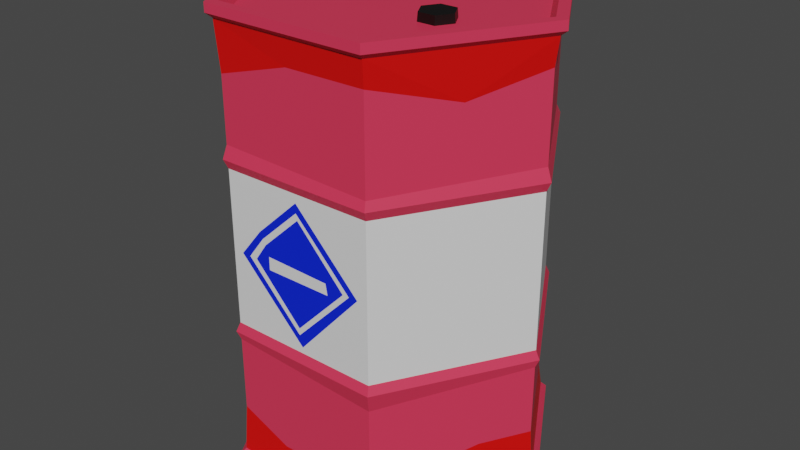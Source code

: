 # Source: barrel.blend  (saved by Blender 3.6.11; exported with 4.5.12 LTS)
import bpy
from mathutils import Matrix  # noqa: F401  (used for matrix-valued properties, if any)

bpy.ops.wm.read_factory_settings(use_empty=True)
scene = bpy.context.scene
scene.name = 'Scene'

# ---- materials (node trees are filled in below, after node groups)
mat_material_001 = bpy.data.materials.new('Material.001')
mat_material_001.use_transparent_shadow = False
mat_material_002 = bpy.data.materials.new('Material.002')
mat_material_002.use_transparent_shadow = False
mat_material_003 = bpy.data.materials.new('Material.003')
mat_material_003.use_transparent_shadow = False
mat_material_004 = bpy.data.materials.new('Material.004')
mat_material_004.use_transparent_shadow = False
mat_material_005 = bpy.data.materials.new('Material.005')
mat_material_005.use_transparent_shadow = False

# ---- material node trees
mat_material_001.use_nodes = True; mat_material_001.node_tree.nodes.clear()
_N = mat_material_001.node_tree.nodes; _L = mat_material_001.node_tree.links
n0 = _N.new('ShaderNodeBsdfPrincipled'); n0.name = 'Principled BSDF'; n0.location = (10, 300)
n0.distribution = 'GGX'
n0.subsurface_method = 'RANDOM_WALK_SKIN'
n0.inputs[0].default_value = (0.8, 0.0393, 0.09172, 1.0)
n0.inputs[3].default_value = 1.45
n0.inputs[27].default_value = (0.0, 0.0, 0.0, 1.0)
n0.inputs[28].default_value = 1.0
n1 = _N.new('ShaderNodeOutputMaterial'); n1.name = 'Material Output'; n1.location = (300, 300)
_L.new(n0.outputs[0], n1.inputs[0])
n1.is_active_output = True
mat_material_002.use_nodes = True; mat_material_002.node_tree.nodes.clear()
_N = mat_material_002.node_tree.nodes; _L = mat_material_002.node_tree.links
n0 = _N.new('ShaderNodeBsdfPrincipled'); n0.name = 'Principled BSDF'; n0.location = (10, 300)
n0.distribution = 'GGX'
n0.subsurface_method = 'RANDOM_WALK_SKIN'
n0.inputs[0].default_value = (0.0, 0.0, 0.0, 1.0)
n0.inputs[3].default_value = 1.45
n0.inputs[27].default_value = (0.0, 0.0, 0.0, 1.0)
n0.inputs[28].default_value = 1.0
n1 = _N.new('ShaderNodeOutputMaterial'); n1.name = 'Material Output'; n1.location = (300, 300)
_L.new(n0.outputs[0], n1.inputs[0])
n1.is_active_output = True
mat_material_003.use_nodes = True; mat_material_003.node_tree.nodes.clear()
_N = mat_material_003.node_tree.nodes; _L = mat_material_003.node_tree.links
n0 = _N.new('ShaderNodeBsdfPrincipled'); n0.name = 'Principled BSDF'; n0.location = (10, 300)
n0.distribution = 'GGX'
n0.subsurface_method = 'RANDOM_WALK_SKIN'
n0.inputs[0].default_value = (0.8, 0.001301, 0.0, 1.0)
n0.inputs[3].default_value = 1.45
n0.inputs[27].default_value = (0.0, 0.0, 0.0, 1.0)
n0.inputs[28].default_value = 1.0
n1 = _N.new('ShaderNodeOutputMaterial'); n1.name = 'Material Output'; n1.location = (300, 300)
_L.new(n0.outputs[0], n1.inputs[0])
n1.is_active_output = True
mat_material_004.use_nodes = True; mat_material_004.node_tree.nodes.clear()
_N = mat_material_004.node_tree.nodes; _L = mat_material_004.node_tree.links
n0 = _N.new('ShaderNodeBsdfPrincipled'); n0.name = 'Principled BSDF'; n0.location = (10, 300)
n0.distribution = 'GGX'
n0.subsurface_method = 'RANDOM_WALK_SKIN'
n0.inputs[3].default_value = 1.45
n0.inputs[27].default_value = (0.0, 0.0, 0.0, 1.0)
n0.inputs[28].default_value = 1.0
n1 = _N.new('ShaderNodeOutputMaterial'); n1.name = 'Material Output'; n1.location = (300, 300)
_L.new(n0.outputs[0], n1.inputs[0])
n1.is_active_output = True
mat_material_005.use_nodes = True; mat_material_005.node_tree.nodes.clear()
_N = mat_material_005.node_tree.nodes; _L = mat_material_005.node_tree.links
n0 = _N.new('ShaderNodeBsdfPrincipled'); n0.name = 'Principled BSDF'; n0.location = (10, 300)
n0.distribution = 'GGX'
n0.subsurface_method = 'RANDOM_WALK_SKIN'
n0.inputs[0].default_value = (0.0, 0.01879, 0.8, 1.0)
n0.inputs[3].default_value = 1.45
n0.inputs[27].default_value = (0.0, 0.0, 0.0, 1.0)
n0.inputs[28].default_value = 1.0
n1 = _N.new('ShaderNodeOutputMaterial'); n1.name = 'Material Output'; n1.location = (300, 300)
_L.new(n0.outputs[0], n1.inputs[0])
n1.is_active_output = True

# ---- world
world_world = bpy.data.worlds.new('World'); scene.world = world_world
world_world.use_nodes = True; world_world.node_tree.nodes.clear()
_N = world_world.node_tree.nodes; _L = world_world.node_tree.links
n0 = _N.new('ShaderNodeOutputWorld'); n0.name = 'World Output'; n0.location = (300, 300)
n1 = _N.new('ShaderNodeBackground'); n1.name = 'Background'; n1.location = (10, 300)
n1.inputs[0].default_value = (0.05088, 0.05088, 0.05088, 1.0)
_L.new(n1.outputs[0], n0.inputs[0])
n0.is_active_output = True
world_world.color = (0.05088, 0.05088, 0.05088)
world_world.use_sun_shadow = False
world_world.sun_shadow_jitter_overblur = 0.0

# ---- meshes
me_mesh = bpy.data.meshes.new('Mesh')
me_mesh.from_pydata([(-15.35, 35.07, -5.584), (-10.3, 35.07, -5.584), (-7.771, 35.07, -9.96), (-10.3, 35.07, -14.34), (-15.35, 35.07, -14.34), (-17.88, 35.07, -9.96), (-15.26, 37.39, -5.75), (-10.39, 37.39, -5.75), (-7.963, 37.39, -9.96), (-10.39, 37.39, -14.17), (-15.26, 37.39, -14.17), (-17.69, 37.39, -9.96), (-12.82, 37.39, -9.96), (13.06, 35.07, 10.31), (16.53, 35.07, 10.31), (18.27, 35.07, 7.31), (16.53, 35.07, 4.307), (13.06, 35.07, 4.307), (11.33, 35.07, 7.31), (13.13, 36.66, 10.2), (16.47, 36.66, 10.2), (18.13, 36.66, 7.31), (16.47, 36.66, 4.421), (13.13, 36.66, 4.421), (11.46, 36.66, 7.31), (14.8, 36.66, 7.31), (-14.74, 7.919, 26.17), (16.11, 7.919, 26.17), (-14.74, 7.919, -27.25), (16.11, 7.919, -27.25), (-15.71, 36.84, 27.86), (17.08, 36.84, 27.86), (33.47, 36.84, -0.537), (17.08, 36.84, -28.93), (-15.71, 36.84, -28.93), (-32.11, 36.84, -0.537), (17.08, 35.07, 27.86), (33.47, 35.07, -0.537), (17.08, 35.07, -28.93), (-15.71, 35.07, -28.93), (-32.11, 35.07, -0.537), (-15.71, 35.07, 27.86), (-30.85, 34.1, -0.537), (-15.08, 34.1, -27.85), (16.45, 34.1, -27.85), (32.22, 34.1, -0.537), (16.45, 34.1, 26.78), (-15.08, 34.1, 26.78), (-14.56, 36.84, 25.87), (15.93, 36.84, 25.87), (31.18, 36.84, -0.537), (15.93, 36.84, -26.94), (-14.56, 36.84, -26.94), (-29.81, 36.84, -0.537), (-13.94, 35.07, 24.79), (15.31, 35.07, 24.79), (0.6844, 35.07, -0.537), (29.93, 35.07, -0.537), (15.31, 35.07, -25.87), (-13.94, 35.07, -25.87), (-28.56, 35.07, -0.537), (-30.16, 7.919, -0.537), (31.53, 7.919, -0.537), (-30.16, 11.36, -0.537), (-14.74, 12.29, -27.25), (16.11, 11.36, -27.25), (31.53, 12.29, -0.537), (16.11, 11.36, 26.17), (-14.74, 12.29, 26.17), (16.53, 9.705, 26.91), (32.37, 9.705, -0.537), (16.53, 9.705, -27.98), (-15.16, 9.705, -27.98), (-31.0, 9.705, -0.537), (-15.16, 9.705, 26.91), (-30.16, 27.09, -0.537), (-14.74, 28.92, -27.25), (16.11, 25.23, -27.25), (31.53, 28.92, -0.537), (16.11, 29.25, 26.17), (-14.74, 24.75, 26.17), (4.38, 26.9, -27.25), (-22.42, 24.85, -13.94), (0.09202, 29.08, 26.17), (24.11, 25.16, 12.3), (11.14, 24.24, -27.25), (8.871, 15.49, -27.25), (5.614, 15.52, -27.25), (-24.78, 26.27, 8.779), (-27.41, 26.67, 4.228), (-25.4, 19.36, 7.696), (-26.68, 18.29, 5.485), (-7.728, 26.79, 26.17), (-11.27, 25.76, 26.17), (-8.044, 15.59, 26.17), (-11.28, 16.44, 26.17), (-5.056, 27.57, 26.17), (-1.956, 24.23, 26.17), (-4.4, 22.47, 26.17), (14.0, -7.146, 26.17), (1.105, -21.43, 26.17), (-12.63, -7.575, 26.17), (0.8943, 6.253, 26.17), (12.18, -7.175, 26.17), (0.5033, -19.12, 26.17), (-10.81, -7.546, 26.17), (0.8657, 4.397, 26.17), (10.86, -7.196, 26.17), (0.5241, -17.77, 26.17), (-9.199, -7.525, 26.17), (1.128, 3.156, 26.17), (7.036, -6.473, 26.17), (7.428, -8.64, 26.17), (-6.059, -8.64, 26.17), (-6.059, -6.081, 26.17), (16.11, -22.64, 26.17), (-14.74, -22.64, 26.17), (14.23, -7.423, -27.25), (0.4747, -20.97, -27.25), (-12.63, -7.999, -27.25), (0.8943, 6.253, -27.25), (12.18, -7.175, -27.25), (0.5033, -19.12, -27.25), (-10.39, -7.775, -27.25), (0.8657, 4.397, -27.25), (10.86, -7.196, -27.25), (0.5241, -17.77, -27.25), (-9.495, -7.525, -27.25), (0.845, 2.425, -27.25), (7.428, -6.081, -27.25), (7.428, -8.321, -27.25), (-6.059, -8.64, -27.25), (-6.059, -6.081, -27.25), (16.11, -22.64, -27.25), (-14.74, -22.64, -27.25), (-15.71, -53.96, 27.86), (17.08, -53.96, 27.86), (33.48, -53.96, -0.537), (17.08, -53.96, -28.93), (-15.71, -53.96, -28.93), (-32.11, -53.96, -0.537), (17.08, -52.09, 27.86), (33.48, -52.09, -0.537), (17.08, -52.09, -28.93), (-15.71, -52.09, -28.93), (-32.11, -52.09, -0.537), (-15.71, -52.09, 27.86), (16.45, -50.93, 26.78), (32.22, -50.93, -0.537), (16.45, -50.93, -27.85), (-15.08, -50.93, -27.85), (-30.85, -50.93, -0.537), (-15.08, -50.93, 26.78), (-14.56, -53.96, 25.87), (15.93, -53.96, 25.87), (31.18, -53.96, -0.537), (15.93, -53.96, -26.94), (-14.56, -53.96, -26.94), (-29.81, -53.96, -0.537), (-13.94, -52.09, 24.79), (15.31, -52.09, 24.79), (0.6845, -52.09, -0.537), (29.93, -52.09, -0.537), (15.31, -52.09, -25.87), (-13.94, -52.09, -25.87), (-28.56, -52.09, -0.537), (31.53, -22.64, -0.537), (-30.16, -22.64, -0.537), (16.11, -27.91, 26.17), (31.53, -26.26, -0.537), (16.11, -27.91, -27.25), (-14.74, -26.26, -27.25), (-30.16, -27.91, -0.537), (-14.74, -26.26, 26.17), (-31.0, -24.4, -0.537), (-15.16, -24.4, -27.98), (16.53, -24.4, -27.98), (32.37, -24.4, -0.537), (16.53, -24.4, 26.91), (-15.16, -24.4, 26.91), (8.29, -14.23, -27.25), (7.479, -12.89, -27.25), (6.982, -12.07, -27.25), (-6.74, -4.058, 26.17), (-7.348, -3.078, 26.17), (-8.041, -1.96, 26.17), (16.11, -45.42, 26.17), (31.53, -40.17, -0.537), (16.11, -46.45, -27.25), (-14.74, -41.31, -27.25), (-30.16, -45.42, -0.537), (-14.74, -41.31, 26.17), (26.37, -40.26, 8.386), (-19.89, -46.11, -18.32), (-4.433, -45.57, 26.17), (-4.788, -40.67, -27.25)], [], [(0, 1, 7, 6), (1, 2, 8, 7), (2, 3, 9, 8), (3, 4, 10, 9), (4, 5, 11, 10), (5, 0, 6, 11), (6, 7, 12), (7, 8, 12), (8, 9, 12), (9, 10, 12), (10, 11, 12), (11, 6, 12), (13, 14, 20, 19), (14, 15, 21, 20), (15, 16, 22, 21), (16, 17, 23, 22), (17, 18, 24, 23), (18, 13, 19, 24), (19, 20, 25), (20, 21, 25), (21, 22, 25), (22, 23, 25), (23, 24, 25), (24, 19, 25), (41, 36, 31, 30), (36, 37, 32, 31), (37, 38, 33, 32), (38, 39, 34, 33), (39, 40, 35, 34), (40, 41, 30, 35), (54, 55, 56), (55, 57, 56), (57, 58, 56), (58, 59, 56), (59, 60, 56), (60, 54, 56), (43, 42, 40, 39), (44, 43, 39, 38), (45, 44, 38, 37), (46, 45, 37, 36), (47, 46, 36, 41), (42, 47, 41, 40), (30, 31, 49, 48), (31, 32, 50, 49), (32, 33, 51, 50), (33, 34, 52, 51), (34, 35, 53, 52), (35, 30, 48, 53), (48, 49, 55, 54), (49, 50, 57, 55), (50, 51, 58, 57), (51, 52, 59, 58), (52, 53, 60, 59), (53, 48, 54, 60), (72, 73, 63, 64), (71, 72, 64, 65), (70, 71, 65, 66), (69, 70, 66, 67), (74, 69, 67, 68), (73, 74, 68, 63), (64, 82, 76), (81, 64, 76), (66, 65, 77, 78), (67, 84, 79), (83, 67, 79), (63, 91, 89, 75), (27, 62, 70, 69), (62, 29, 71, 70), (29, 28, 72, 71), (28, 61, 73, 72), (61, 26, 74, 73), (26, 27, 69, 74), (76, 82, 43), (43, 81, 76), (78, 77, 45), (79, 84, 46), (46, 83, 79), (88, 47, 42, 89), (44, 85, 81), (81, 85, 86, 87), (64, 63, 75, 82), (42, 82, 75), (47, 93, 92), (68, 95, 93, 80), (67, 66, 78, 84), (45, 84, 78), (43, 82, 42), (44, 81, 43), (45, 77, 44), (46, 84, 45), (47, 83, 46), (87, 64, 81), (77, 85, 44), (65, 86, 85, 77), (65, 64, 87, 86), (89, 91, 90, 88), (90, 68, 80, 88), (63, 68, 90, 91), (75, 89, 42), (80, 47, 88), (93, 95, 94, 92), (96, 98, 97, 83), (80, 93, 47), (47, 96, 83), (47, 92, 96), (94, 98, 96, 92), (68, 94, 95), (94, 67, 97, 98), (68, 67, 94), (97, 67, 83), (111, 114, 113, 112), (115, 100, 116), (116, 101, 26), (26, 102, 27), (27, 99, 115), (27, 102, 99), (26, 101, 185), (116, 100, 101), (115, 99, 100), (99, 103, 104, 100), (100, 104, 105, 101), (101, 105, 184, 185), (102, 106, 103, 99), (103, 107, 108, 104), (104, 108, 109, 105), (105, 109, 183, 184), (106, 110, 107, 103), (107, 111, 112), (108, 113, 109), (109, 114, 183), (110, 111, 107), (107, 112, 108), (110, 114, 111), (109, 113, 114), (108, 112, 113), (129, 130, 131, 132), (133, 134, 118), (134, 28, 119), (28, 29, 120), (29, 133, 117), (29, 117, 120), (28, 120, 119), (134, 119, 118), (133, 180, 117), (117, 180, 181, 121), (118, 119, 123, 122), (119, 120, 124, 123), (120, 117, 121, 124), (121, 181, 182, 125), (122, 123, 127, 126), (123, 124, 128, 127), (124, 121, 125, 128), (125, 130, 129), (126, 127, 131), (127, 128, 132), (128, 125, 129), (125, 182, 130), (128, 129, 132), (127, 132, 131), (126, 131, 130), (160, 159, 161), (162, 160, 161), (163, 162, 161), (164, 163, 161), (165, 164, 161), (159, 165, 161), (115, 166, 62, 27), (166, 133, 29, 62), (134, 167, 61, 28), (167, 116, 26, 61), (136, 137, 142, 141), (137, 138, 143, 142), (138, 139, 144, 143), (139, 140, 145, 144), (140, 135, 146, 145), (135, 136, 141, 146), (141, 142, 148, 147), (142, 143, 149, 148), (143, 144, 150, 149), (144, 145, 151, 150), (145, 146, 152, 151), (146, 141, 147, 152), (136, 135, 153, 154), (137, 136, 154, 155), (138, 137, 155, 156), (139, 138, 156, 157), (140, 139, 157, 158), (135, 140, 158, 153), (154, 153, 159, 160), (155, 154, 160, 162), (156, 155, 162, 163), (157, 156, 163, 164), (158, 157, 164, 165), (153, 158, 165, 159), (168, 169, 177, 178), (169, 170, 176, 177), (170, 171, 175, 176), (171, 172, 174, 175), (172, 173, 179, 174), (173, 168, 178, 179), (168, 192, 187, 169), (187, 188, 170, 169), (188, 195, 170), (189, 193, 172, 171), (190, 191, 173, 172), (191, 194, 168, 173), (175, 174, 167, 134), (176, 175, 134, 133), (177, 176, 133, 166), (178, 177, 166, 115), (179, 178, 115, 116), (174, 179, 116, 167), (133, 118, 180), (181, 180, 118, 122), (182, 181, 122, 126), (130, 182, 126), (183, 114, 110), (184, 183, 110, 106), (185, 184, 106, 102), (26, 185, 102), (192, 148, 187), (148, 149, 188, 187), (149, 150, 195, 188), (150, 193, 189), (151, 152, 191, 190), (152, 194, 191), (186, 192, 168), (147, 148, 192, 186), (150, 151, 190, 193), (172, 193, 190), (152, 147, 186, 194), (168, 194, 186), (195, 150, 189), (170, 195, 189, 171)])
me_mesh.polygons.foreach_set('use_smooth', [True] * 234)
me_mesh.polygons.foreach_set('material_index', [1, 1, 1, 1, 1, 1, 1, 1, 1, 1, 1, 1, 1, 1, 1, 1, 1, 1, 1, 1, 1, 1, 1, 1, 0, 0, 0, 0, 0, 0, 0, 0, 0, 0, 0, 0, 0, 0, 0, 0, 0, 0, 0, 0, 0, 0, 0, 0, 0, 0, 0, 0, 0, 0, 0, 0, 0, 0, 0, 0, 0, 0, 0, 0, 0, 0, 0, 0, 0, 0, 0, 0, 2, 2, 2, 2, 2, 2, 2, 0, 0, 2, 2, 0, 0, 2, 2, 2, 2, 2, 2, 0, 2, 0, 0, 0, 0, 0, 2, 2, 0, 0, 2, 2, 2, 0, 0, 0, 0, 0, 3, 3, 3, 3, 3, 3, 3, 3, 3, 4, 4, 4, 4, 3, 3, 3, 3, 4, 4, 4, 4, 4, 4, 4, 4, 3, 3, 3, 3, 3, 3, 3, 3, 3, 4, 4, 4, 4, 3, 3, 3, 3, 4, 4, 4, 4, 4, 4, 4, 4, 0, 0, 0, 0, 0, 0, 3, 3, 3, 3, 0, 0, 0, 0, 0, 0, 0, 0, 0, 0, 0, 0, 0, 0, 0, 0, 0, 0, 0, 0, 0, 0, 0, 0, 0, 0, 0, 0, 0, 0, 0, 0, 0, 0, 0, 0, 0, 0, 0, 0, 0, 0, 3, 4, 3, 4, 4, 3, 4, 3, 2, 2, 2, 2, 2, 2, 0, 2, 2, 0, 2, 0, 2, 0])
_k = set([(0, 6), (1, 7), (2, 8), (3, 9), (4, 10), (5, 11), (6, 7), (6, 11), (7, 8), (8, 9), (9, 10), (10, 11), (13, 19), (14, 20), (15, 21), (16, 22), (17, 23), (18, 24), (19, 20), (19, 24), (20, 21), (21, 22), (22, 23), (23, 24), (26, 27), (26, 61), (26, 74), (26, 116), (27, 62), (27, 69), (27, 115), (28, 29), (28, 61), (28, 72), (28, 134), (29, 62), (29, 71), (29, 133), (30, 31), (30, 35), (30, 41), (31, 32), (31, 36), (32, 33), (32, 37), (33, 34), (33, 38), (34, 35), (34, 39), (35, 40), (36, 37), (36, 41), (36, 46), (37, 38), (37, 45), (38, 39), (38, 44), (39, 40), (39, 43), (40, 41), (40, 42), (41, 47), (42, 43), (42, 47), (42, 75), (42, 82), (43, 44), (43, 76), (43, 81), (43, 82), (44, 45), (44, 77), (44, 81), (45, 46), (45, 77), (45, 78), (45, 84), (46, 47), (46, 79), (46, 84), (47, 80), (47, 83), (48, 49), (48, 53), (48, 54), (49, 50), (49, 55), (50, 51), (50, 57), (51, 52), (51, 58), (52, 53), (52, 59), (53, 60), (54, 55), (54, 60), (55, 57), (57, 58), (58, 59), (59, 60), (61, 73), (61, 167), (62, 70), (62, 166), (63, 64), (63, 68), (63, 73), (63, 75), (64, 65), (64, 72), (64, 76), (65, 66), (65, 71), (65, 77), (66, 67), (66, 70), (66, 78), (67, 68), (67, 69), (67, 79), (68, 74), (68, 80), (69, 70), (69, 74), (70, 71), (71, 72), (72, 73), (73, 74), (75, 82), (75, 89), (76, 81), (76, 82), (77, 78), (77, 85), (78, 84), (79, 83), (79, 84), (80, 88), (80, 93), (81, 85), (83, 96), (88, 89), (92, 93), (92, 96), (115, 116), (115, 166), (115, 178), (116, 167), (116, 179), (133, 134), (133, 166), (133, 176), (134, 167), (134, 175), (135, 136), (135, 140), (135, 146), (136, 137), (136, 141), (137, 138), (137, 142), (138, 139), (138, 143), (139, 140), (139, 144), (140, 145), (141, 142), (141, 146), (141, 147), (142, 143), (142, 148), (143, 144), (143, 149), (144, 145), (144, 150), (145, 146), (145, 151), (146, 152), (147, 148), (147, 152), (147, 186), (148, 149), (148, 187), (148, 192), (149, 150), (149, 188), (150, 151), (150, 189), (150, 193), (150, 195), (151, 152), (151, 190), (152, 191), (152, 194), (153, 154), (153, 158), (153, 159), (154, 155), (154, 160), (155, 156), (155, 162), (156, 157), (156, 163), (157, 158), (157, 164), (158, 165), (159, 160), (159, 165), (160, 162), (162, 163), (163, 164), (164, 165), (166, 177), (167, 174), (168, 169), (168, 173), (168, 178), (168, 186), (169, 170), (169, 177), (169, 187), (170, 171), (170, 176), (170, 188), (171, 172), (171, 175), (171, 189), (172, 173), (172, 174), (172, 190), (173, 179), (173, 191), (174, 175), (174, 179), (175, 176), (176, 177), (177, 178), (178, 179), (186, 192), (186, 194), (187, 188), (187, 192), (188, 195), (189, 193), (189, 195), (190, 191), (190, 193), (191, 194)])
me_mesh.attributes.new('sharp_edge', 'BOOLEAN', 'EDGE').data.foreach_set('value', [ (min(e.vertices), max(e.vertices)) in _k for e in me_mesh.edges])
_uv = me_mesh.uv_layers.new(name='map1')
_uv.uv.foreach_set('vector', [0.1025, 0.2306, 0.1025, 0.2306, 0.1025, 0.2306, 0.1025, 0.2306, 0.1025, 0.2306, 0.1025, 0.2306, 0.1025, 0.2306, 0.1025, 0.2306, 0.1025, 0.2306, 0.1025, 0.2306, 0.1025, 0.2306, 0.1025, 0.2306, 0.1025, 0.2306, 0.1025, 0.2306, 0.1025, 0.2306, 0.1025, 0.2306, 0.1025, 0.2306, 0.1025, 0.2306, 0.1025, 0.2306, 0.1025, 0.2306, 0.1025, 0.2306, 0.1025, 0.2306, 0.1025, 0.2306, 0.1025, 0.2306, 0.1025, 0.2306, 0.1025, 0.2306, 0.1025, 0.2306, 0.1025, 0.2306, 0.1025, 0.2306, 0.1025, 0.2306, 0.1025, 0.2306, 0.1025, 0.2306, 0.1025, 0.2306, 0.1025, 0.2306, 0.1025, 0.2306, 0.1025, 0.2306, 0.1025, 0.2306, 0.1025, 0.2306, 0.1025, 0.2306, 0.1025, 0.2306, 0.1025, 0.2306, 0.1025, 0.2306, 0.1025, 0.2306, 0.1025, 0.2306, 0.1025, 0.2306, 0.1025, 0.2306, 0.1025, 0.2306, 0.1025, 0.2306, 0.1025, 0.2306, 0.1025, 0.2306, 0.1025, 0.2306, 0.1025, 0.2306, 0.1025, 0.2306, 0.1025, 0.2306, 0.1025, 0.2306, 0.1025, 0.2306, 0.1025, 0.2306, 0.1025, 0.2306, 0.1025, 0.2306, 0.1025, 0.2306, 0.1025, 0.2306, 0.1025, 0.2306, 0.1025, 0.2306, 0.1025, 0.2306, 0.1025, 0.2306, 0.1025, 0.2306, 0.1025, 0.2306, 0.1025, 0.2306, 0.1025, 0.2306, 0.1025, 0.2306, 0.1025, 0.2306, 0.1025, 0.2306, 0.1025, 0.2306, 0.1025, 0.2306, 0.1025, 0.2306, 0.1025, 0.2306, 0.1025, 0.2306, 0.1025, 0.2306, 0.1025, 0.2306, 0.1025, 0.2306, 0.1025, 0.2306, 0.1025, 0.2306, 0.1025, 0.2306, 0.1025, 0.2306, 0.1706, 0.1638, 0.1706, 0.1638, 0.1706, 0.1638, 0.1706, 0.1638, 0.1706, 0.1638, 0.1706, 0.1638, 0.1706, 0.1638, 0.1706, 0.1638, 0.1706, 0.1638, 0.1706, 0.1638, 0.1706, 0.1638, 0.1706, 0.1638, 0.1706, 0.1638, 0.1706, 0.1638, 0.1706, 0.1638, 0.1706, 0.1638, 0.1706, 0.1638, 0.1706, 0.1638, 0.1706, 0.1638, 0.1706, 0.1638, 0.1706, 0.1638, 0.1706, 0.1638, 0.1706, 0.1638, 0.1706, 0.1638, 0.1706, 0.1638, 0.1706, 0.1638, 0.1706, 0.1638, 0.1706, 0.1638, 0.1706, 0.1638, 0.1706, 0.1638, 0.1706, 0.1638, 0.1706, 0.1638, 0.1706, 0.1638, 0.1706, 0.1638, 0.1706, 0.1638, 0.1706, 0.1638, 0.1706, 0.1638, 0.1706, 0.1638, 0.1706, 0.1638, 0.1706, 0.1638, 0.1706, 0.1638, 0.1706, 0.1638, 0.1706, 0.1638, 0.1706, 0.1638, 0.1706, 0.1638, 0.1706, 0.1638, 0.1706, 0.1638, 0.1706, 0.1638, 0.1706, 0.1638, 0.1706, 0.1638, 0.1706, 0.1638, 0.1706, 0.1638, 0.1706, 0.1638, 0.1706, 0.1638, 0.1706, 0.1638, 0.1706, 0.1638, 0.1706, 0.1638, 0.1706, 0.1638, 0.1706, 0.1638, 0.1706, 0.1638, 0.1706, 0.1638, 0.1706, 0.1638, 0.1706, 0.1638, 0.1706, 0.1638, 0.1706, 0.1638, 0.1706, 0.1638, 0.1706, 0.1638, 0.1706, 0.1638, 0.1706, 0.1638, 0.1706, 0.1638, 0.1706, 0.1638, 0.1706, 0.1638, 0.1706, 0.1638, 0.1706, 0.1638, 0.1706, 0.1638, 0.1706, 0.1638, 0.1706, 0.1638, 0.1706, 0.1638, 0.1706, 0.1638, 0.1706, 0.1638, 0.1706, 0.1638, 0.1706, 0.1638, 0.1706, 0.1638, 0.1706, 0.1638, 0.1706, 0.1638, 0.1706, 0.1638, 0.1706, 0.1638, 0.1706, 0.1638, 0.1706, 0.1638, 0.1706, 0.1638, 0.1706, 0.1638, 0.1706, 0.1638, 0.1706, 0.1638, 0.1706, 0.1638, 0.1706, 0.1638, 0.1706, 0.1638, 0.1706, 0.1638, 0.1706, 0.1638, 0.1706, 0.1638, 0.1706, 0.1638, 0.1706, 0.1638, 0.1706, 0.1638, 0.1706, 0.1638, 0.1706, 0.1638, 0.1706, 0.1638, 0.1706, 0.1638, 0.1706, 0.1638, 0.1706, 0.1638, 0.1706, 0.1638, 0.1706, 0.1638, 0.1706, 0.1638, 0.1706, 0.1638, 0.1706, 0.1638, 0.1706, 0.1638, 0.1706, 0.1638, 0.1706, 0.1638, 0.1706, 0.1638, 0.1706, 0.1638, 0.1706, 0.1638, 0.1706, 0.1638, 0.1706, 0.1638, 0.1706, 0.1638, 0.1706, 0.1638, 0.1706, 0.1638, 0.1706, 0.1638, 0.1706, 0.1638, 0.1706, 0.1638, 0.1706, 0.1638, 0.1706, 0.1638, 0.1706, 0.1638, 0.1706, 0.1638, 0.1706, 0.1638, 0.1706, 0.1638, 0.1706, 0.1638, 0.1706, 0.1638, 0.1706, 0.1638, 0.1706, 0.1638, 0.1706, 0.1638, 0.1706, 0.1638, 0.1706, 0.1638, 0.1706, 0.1638, 0.1706, 0.1638, 0.1706, 0.1638, 0.1706, 0.1638, 0.1706, 0.1638, 0.1706, 0.1638, 0.1706, 0.1638, 0.1706, 0.1638, 0.1706, 0.1638, 0.1706, 0.1638, 0.1706, 0.1638, 0.1706, 0.1638, 0.1706, 0.1638, 0.1706, 0.1638, 0.1706, 0.1638, 0.1706, 0.1638, 0.1706, 0.1638, 0.1706, 0.1638, 0.1706, 0.1638, 0.1706, 0.1638, 0.1706, 0.1638, 0.1706, 0.1638, 0.1706, 0.1638, 0.1706, 0.1638, 0.1706, 0.1638, 0.1706, 0.1638, 0.1706, 0.1638, 0.1706, 0.1638, 0.1706, 0.1638, 0.1706, 0.1638, 0.1706, 0.1638, 0.1706, 0.1638, 0.1706, 0.1638, 0.1706, 0.1638, 0.1706, 0.1638, 0.1706, 0.1638, 0.1706, 0.1638, 0.1706, 0.1638, 0.1706, 0.1638, 0.1706, 0.1638, 0.1706, 0.1638, 0.1706, 0.1638, 0.1884, 0.1645, 0.1884, 0.1645, 0.1884, 0.1645, 0.1884, 0.1645, 0.1884, 0.1645, 0.1884, 0.1645, 0.1884, 0.1645, 0.1884, 0.1645, 0.1884, 0.1645, 0.1884, 0.1645, 0.1884, 0.1645, 0.1884, 0.1645, 0.1884, 0.1645, 0.1884, 0.1645, 0.1884, 0.1645, 0.1884, 0.1645, 0.1884, 0.1645, 0.1884, 0.1645, 0.1884, 0.1645, 0.1884, 0.1645, 0.1884, 0.1645, 0.1884, 0.1645, 0.1884, 0.1645, 0.1884, 0.1645, 0.1884, 0.1645, 0.1884, 0.1645, 0.1706, 0.1638, 0.1706, 0.1638, 0.1706, 0.1638, 0.1706, 0.1638, 0.1884, 0.1645, 0.1884, 0.1645, 0.1884, 0.1645, 0.1884, 0.1645, 0.1884, 0.1645, 0.1884, 0.1645, 0.1706, 0.1638, 0.1706, 0.1638, 0.1706, 0.1638, 0.1706, 0.1638, 0.1706, 0.1638, 0.1706, 0.1638, 0.1706, 0.1638, 0.1706, 0.1638, 0.1884, 0.1645, 0.1884, 0.1645, 0.1884, 0.1645, 0.1884, 0.1645, 0.1884, 0.1645, 0.1884, 0.1645, 0.1884, 0.1645, 0.1884, 0.1645, 0.1884, 0.1645, 0.1884, 0.1645, 0.1884, 0.1645, 0.1884, 0.1645, 0.1884, 0.1645, 0.1884, 0.1645, 0.1884, 0.1645, 0.1884, 0.1645, 0.1884, 0.1645, 0.1884, 0.1645, 0.1706, 0.1638, 0.1706, 0.1638, 0.1706, 0.1638, 0.1884, 0.1645, 0.1884, 0.1645, 0.1884, 0.1645, 0.1706, 0.1638, 0.1706, 0.1638, 0.1706, 0.1638, 0.1706, 0.1638, 0.1706, 0.1638, 0.1706, 0.1638, 0.1706, 0.1638, 0.1706, 0.1638, 0.1884, 0.1645, 0.1884, 0.1645, 0.1884, 0.1645, 0.1884, 0.1645, 0.1706, 0.1638, 0.1706, 0.1638, 0.1706, 0.1638, 0.1706, 0.1638, 0.1706, 0.1638, 0.1706, 0.1638, 0.1706, 0.1638, 0.1706, 0.1638, 0.1884, 0.1645, 0.1884, 0.1645, 0.1884, 0.1645, 0.1884, 0.1645, 0.1884, 0.1645, 0.1884, 0.1645, 0.1884, 0.1645, 0.1884, 0.1645, 0.1884, 0.1645, 0.1884, 0.1645, 0.1884, 0.1645, 0.1884, 0.1645, 0.1884, 0.1645, 0.1884, 0.1645, 0.1884, 0.1645, 0.1884, 0.1645, 0.1884, 0.1645, 0.1884, 0.1645, 0.1884, 0.1645, 0.1884, 0.1645, 0.1884, 0.1645, 0.1884, 0.1645, 0.1884, 0.1645, 0.1706, 0.1638, 0.1706, 0.1638, 0.1706, 0.1638, 0.1706, 0.1638, 0.1706, 0.1638, 0.1706, 0.1638, 0.1706, 0.1638, 0.1706, 0.1638, 0.1706, 0.1638, 0.1706, 0.1638, 0.1706, 0.1638, 0.1706, 0.1638, 0.1706, 0.1638, 0.1706, 0.1638, 0.1706, 0.1638, 0.1706, 0.1638, 0.1706, 0.1638, 0.133, 0.3526, 0.133, 0.3526, 0.133, 0.3526, 0.133, 0.3526, 0.133, 0.3526, 0.133, 0.3526, 0.133, 0.3526, 0.133, 0.3526, 0.133, 0.3526, 0.133, 0.3526, 0.133, 0.3526, 0.133, 0.3526, 0.133, 0.3526, 0.133, 0.3526, 0.133, 0.3526, 0.133, 0.3526, 0.133, 0.3526, 0.133, 0.3526, 0.133, 0.3526, 0.133, 0.3526, 0.133, 0.3526, 0.133, 0.3526, 0.133, 0.3526, 0.133, 0.3526, 0.133, 0.3526, 0.133, 0.3526, 0.133, 0.3526, 0.133, 0.3526, 0.139, 0.447, 0.139, 0.447, 0.139, 0.447, 0.139, 0.447, 0.139, 0.447, 0.139, 0.447, 0.139, 0.447, 0.139, 0.447, 0.139, 0.447, 0.139, 0.447, 0.139, 0.447, 0.139, 0.447, 0.139, 0.447, 0.139, 0.447, 0.139, 0.447, 0.139, 0.447, 0.133, 0.3526, 0.133, 0.3526, 0.133, 0.3526, 0.133, 0.3526, 0.133, 0.3526, 0.133, 0.3526, 0.133, 0.3526, 0.133, 0.3526, 0.133, 0.3526, 0.133, 0.3526, 0.133, 0.3526, 0.133, 0.3526, 0.133, 0.3526, 0.133, 0.3526, 0.133, 0.3526, 0.133, 0.3526, 0.139, 0.447, 0.139, 0.447, 0.139, 0.447, 0.139, 0.447, 0.139, 0.447, 0.139, 0.447, 0.139, 0.447, 0.139, 0.447, 0.139, 0.447, 0.139, 0.447, 0.139, 0.447, 0.139, 0.447, 0.139, 0.447, 0.139, 0.447, 0.139, 0.447, 0.139, 0.447, 0.139, 0.447, 0.139, 0.447, 0.139, 0.447, 0.139, 0.447, 0.139, 0.447, 0.139, 0.447, 0.139, 0.447, 0.139, 0.447, 0.133, 0.3526, 0.133, 0.3526, 0.133, 0.3526, 0.133, 0.3526, 0.133, 0.3526, 0.133, 0.3526, 0.133, 0.3526, 0.133, 0.3526, 0.133, 0.3526, 0.133, 0.3526, 0.133, 0.3526, 0.133, 0.3526, 0.133, 0.3526, 0.133, 0.3526, 0.133, 0.3526, 0.133, 0.3526, 0.133, 0.3526, 0.133, 0.3526, 0.133, 0.3526, 0.133, 0.3526, 0.133, 0.3526, 0.133, 0.3526, 0.133, 0.3526, 0.133, 0.3526, 0.133, 0.3526, 0.133, 0.3526, 0.133, 0.3526, 0.133, 0.3526, 0.139, 0.447, 0.139, 0.447, 0.139, 0.447, 0.139, 0.447, 0.139, 0.447, 0.139, 0.447, 0.139, 0.447, 0.139, 0.447, 0.139, 0.447, 0.139, 0.447, 0.139, 0.447, 0.139, 0.447, 0.139, 0.447, 0.139, 0.447, 0.139, 0.447, 0.139, 0.447, 0.133, 0.3526, 0.133, 0.3526, 0.133, 0.3526, 0.133, 0.3526, 0.133, 0.3526, 0.133, 0.3526, 0.133, 0.3526, 0.133, 0.3526, 0.133, 0.3526, 0.133, 0.3526, 0.133, 0.3526, 0.133, 0.3526, 0.133, 0.3526, 0.133, 0.3526, 0.133, 0.3526, 0.133, 0.3526, 0.139, 0.447, 0.139, 0.447, 0.139, 0.447, 0.139, 0.447, 0.139, 0.447, 0.139, 0.447, 0.139, 0.447, 0.139, 0.447, 0.139, 0.447, 0.139, 0.447, 0.139, 0.447, 0.139, 0.447, 0.139, 0.447, 0.139, 0.447, 0.139, 0.447, 0.139, 0.447, 0.139, 0.447, 0.139, 0.447, 0.139, 0.447, 0.139, 0.447, 0.139, 0.447, 0.139, 0.447, 0.139, 0.447, 0.139, 0.447, 0.1706, 0.1638, 0.1706, 0.1638, 0.1706, 0.1638, 0.1706, 0.1638, 0.1706, 0.1638, 0.1706, 0.1638, 0.1706, 0.1638, 0.1706, 0.1638, 0.1706, 0.1638, 0.1706, 0.1638, 0.1706, 0.1638, 0.1706, 0.1638, 0.1706, 0.1638, 0.1706, 0.1638, 0.1706, 0.1638, 0.1706, 0.1638, 0.1706, 0.1638, 0.1706, 0.1638, 0.133, 0.3526, 0.133, 0.3526, 0.133, 0.3526, 0.133, 0.3526, 0.133, 0.3526, 0.133, 0.3526, 0.133, 0.3526, 0.133, 0.3526, 0.133, 0.3526, 0.133, 0.3526, 0.133, 0.3526, 0.133, 0.3526, 0.133, 0.3526, 0.133, 0.3526, 0.133, 0.3526, 0.133, 0.3526, 0.1706, 0.1638, 0.1706, 0.1638, 0.1706, 0.1638, 0.1706, 0.1638, 0.1706, 0.1638, 0.1706, 0.1638, 0.1706, 0.1638, 0.1706, 0.1638, 0.1706, 0.1638, 0.1706, 0.1638, 0.1706, 0.1638, 0.1706, 0.1638, 0.1706, 0.1638, 0.1706, 0.1638, 0.1706, 0.1638, 0.1706, 0.1638, 0.1706, 0.1638, 0.1706, 0.1638, 0.1706, 0.1638, 0.1706, 0.1638, 0.1706, 0.1638, 0.1706, 0.1638, 0.1706, 0.1638, 0.1706, 0.1638, 0.1706, 0.1638, 0.1706, 0.1638, 0.1706, 0.1638, 0.1706, 0.1638, 0.1706, 0.1638, 0.1706, 0.1638, 0.1706, 0.1638, 0.1706, 0.1638, 0.1706, 0.1638, 0.1706, 0.1638, 0.1706, 0.1638, 0.1706, 0.1638, 0.1706, 0.1638, 0.1706, 0.1638, 0.1706, 0.1638, 0.1706, 0.1638, 0.1706, 0.1638, 0.1706, 0.1638, 0.1706, 0.1638, 0.1706, 0.1638, 0.1706, 0.1638, 0.1706, 0.1638, 0.1706, 0.1638, 0.1706, 0.1638, 0.1706, 0.1638, 0.1706, 0.1638, 0.1706, 0.1638, 0.1706, 0.1638, 0.1706, 0.1638, 0.1706, 0.1638, 0.1706, 0.1638, 0.1706, 0.1638, 0.1706, 0.1638, 0.1706, 0.1638, 0.1706, 0.1638, 0.1706, 0.1638, 0.1706, 0.1638, 0.1706, 0.1638, 0.1706, 0.1638, 0.1706, 0.1638, 0.1706, 0.1638, 0.1706, 0.1638, 0.1706, 0.1638, 0.1706, 0.1638, 0.1706, 0.1638, 0.1706, 0.1638, 0.1706, 0.1638, 0.1706, 0.1638, 0.1706, 0.1638, 0.1706, 0.1638, 0.1706, 0.1638, 0.1706, 0.1638, 0.1706, 0.1638, 0.1706, 0.1638, 0.1706, 0.1638, 0.1706, 0.1638, 0.1706, 0.1638, 0.1706, 0.1638, 0.1706, 0.1638, 0.1706, 0.1638, 0.1706, 0.1638, 0.1706, 0.1638, 0.1706, 0.1638, 0.1706, 0.1638, 0.1706, 0.1638, 0.1706, 0.1638, 0.1706, 0.1638, 0.1706, 0.1638, 0.1706, 0.1638, 0.1706, 0.1638, 0.1706, 0.1638, 0.1706, 0.1638, 0.1706, 0.1638, 0.1706, 0.1638, 0.1706, 0.1638, 0.1706, 0.1638, 0.1706, 0.1638, 0.1706, 0.1638, 0.1706, 0.1638, 0.1706, 0.1638, 0.1706, 0.1638, 0.1706, 0.1638, 0.1706, 0.1638, 0.1706, 0.1638, 0.1706, 0.1638, 0.1706, 0.1638, 0.1706, 0.1638, 0.1706, 0.1638, 0.1706, 0.1638, 0.1706, 0.1638, 0.1706, 0.1638, 0.1706, 0.1638, 0.1706, 0.1638, 0.1706, 0.1638, 0.1706, 0.1638, 0.1706, 0.1638, 0.1706, 0.1638, 0.1706, 0.1638, 0.1706, 0.1638, 0.1706, 0.1638, 0.1706, 0.1638, 0.1706, 0.1638, 0.1706, 0.1638, 0.1706, 0.1638, 0.1706, 0.1638, 0.1706, 0.1638, 0.1706, 0.1638, 0.1706, 0.1638, 0.1706, 0.1638, 0.1706, 0.1638, 0.1706, 0.1638, 0.1706, 0.1638, 0.1706, 0.1638, 0.1706, 0.1638, 0.1706, 0.1638, 0.1706, 0.1638, 0.1706, 0.1638, 0.1706, 0.1638, 0.1706, 0.1638, 0.1706, 0.1638, 0.1706, 0.1638, 0.1706, 0.1638, 0.1706, 0.1638, 0.1706, 0.1638, 0.1706, 0.1638, 0.1706, 0.1638, 0.1706, 0.1638, 0.1706, 0.1638, 0.1706, 0.1638, 0.1706, 0.1638, 0.1706, 0.1638, 0.1706, 0.1638, 0.1706, 0.1638, 0.1706, 0.1638, 0.1706, 0.1638, 0.1706, 0.1638, 0.1706, 0.1638, 0.1706, 0.1638, 0.1706, 0.1638, 0.1706, 0.1638, 0.1706, 0.1638, 0.1706, 0.1638, 0.1706, 0.1638, 0.133, 0.3526, 0.133, 0.3526, 0.133, 0.3526, 0.139, 0.447, 0.139, 0.447, 0.139, 0.447, 0.139, 0.447, 0.133, 0.3526, 0.133, 0.3526, 0.133, 0.3526, 0.133, 0.3526, 0.139, 0.447, 0.139, 0.447, 0.139, 0.447, 0.139, 0.447, 0.139, 0.447, 0.139, 0.447, 0.133, 0.3526, 0.133, 0.3526, 0.133, 0.3526, 0.133, 0.3526, 0.139, 0.447, 0.139, 0.447, 0.139, 0.447, 0.139, 0.447, 0.133, 0.3526, 0.133, 0.3526, 0.133, 0.3526, 0.1884, 0.1645, 0.1884, 0.1645, 0.1884, 0.1645, 0.1884, 0.1645, 0.1884, 0.1645, 0.1884, 0.1645, 0.1884, 0.1645, 0.1884, 0.1645, 0.1884, 0.1645, 0.1884, 0.1645, 0.1884, 0.1645, 0.1884, 0.1645, 0.1884, 0.1645, 0.1884, 0.1645, 0.1884, 0.1645, 0.1884, 0.1645, 0.1884, 0.1645, 0.1884, 0.1645, 0.1884, 0.1645, 0.1884, 0.1645, 0.1884, 0.1645, 0.1706, 0.1638, 0.1706, 0.1638, 0.1706, 0.1638, 0.1884, 0.1645, 0.1884, 0.1645, 0.1884, 0.1645, 0.1884, 0.1645, 0.1884, 0.1645, 0.1884, 0.1645, 0.1884, 0.1645, 0.1884, 0.1645, 0.1706, 0.1638, 0.1706, 0.1638, 0.1706, 0.1638, 0.1884, 0.1645, 0.1884, 0.1645, 0.1884, 0.1645, 0.1884, 0.1645, 0.1706, 0.1638, 0.1706, 0.1638, 0.1706, 0.1638, 0.1884, 0.1645, 0.1884, 0.1645, 0.1884, 0.1645, 0.1706, 0.1638, 0.1706, 0.1638, 0.1706, 0.1638, 0.1706, 0.1638])
me_mesh.materials.append(mat_material_001)
me_mesh.materials.append(mat_material_002)
me_mesh.materials.append(mat_material_003)
me_mesh.materials.append(mat_material_004)
me_mesh.materials.append(mat_material_005)
me_mesh.update()
me_mesh.normals_split_custom_set([tuple(v) for v in zip(*[iter([0.0, 0.07151, 0.9974, 0.0, 0.07151, 0.9974, 0.0, 0.07151, 0.9974, 0.0, 0.07151, 0.9974, 0.8638, 0.0715, 0.4987, 0.8638, 0.0715, 0.4987, 0.8638, 0.0715, 0.4987, 0.8638, 0.0715, 0.4987, 0.8638, 0.0715, -0.4987, 0.8638, 0.0715, -0.4987, 0.8638, 0.0715, -0.4987, 0.8638, 0.0715, -0.4987, 0.0, 0.07149, -0.9974, 0.0, 0.07149, -0.9974, 0.0, 0.07149, -0.9974, 0.0, 0.07149, -0.9974, -0.8638, 0.0715, -0.4987, -0.8638, 0.0715, -0.4987, -0.8638, 0.0715, -0.4987, -0.8638, 0.0715, -0.4987, -0.8638, 0.0715, 0.4987, -0.8638, 0.0715, 0.4987, -0.8638, 0.0715, 0.4987, -0.8638, 0.0715, 0.4987, 0.0, 1.0, 0.0, 0.0, 1.0, 0.0, 0.0, 1.0, 0.0, 0.0, 1.0, 0.0, 0.0, 1.0, 0.0, 0.0, 1.0, 0.0, 0.0, 1.0, 0.0, 0.0, 1.0, 0.0, 0.0, 1.0, 0.0, 0.0, 1.0, 0.0, 0.0, 1.0, 0.0, 0.0, 1.0, 0.0, 0.0, 1.0, 0.0, 0.0, 1.0, 0.0, 0.0, 1.0, 0.0, 0.0, 1.0, 0.0, 0.0, 1.0, 0.0, 0.0, 1.0, 0.0, 0.0, 0.07149, 0.9974, 0.0, 0.07149, 0.9974, 0.0, 0.07149, 0.9974, 0.0, 0.07149, 0.9974, 0.8638, 0.07151, 0.4987, 0.8638, 0.07151, 0.4987, 0.8638, 0.07151, 0.4987, 0.8638, 0.07151, 0.4987, 0.8638, 0.07151, -0.4987, 0.8638, 0.07151, -0.4987, 0.8638, 0.07151, -0.4987, 0.8638, 0.07151, -0.4987, 0.0, 0.07149, -0.9974, 0.0, 0.07149, -0.9974, 0.0, 0.07149, -0.9974, 0.0, 0.07149, -0.9974, -0.8638, 0.07147, -0.4987, -0.8638, 0.07147, -0.4987, -0.8638, 0.07147, -0.4987, -0.8638, 0.07147, -0.4987, -0.8638, 0.07147, 0.4987, -0.8638, 0.07147, 0.4987, -0.8638, 0.07147, 0.4987, -0.8638, 0.07147, 0.4987, 0.0, 1.0, -3.958e-07, 0.0, 1.0, -3.959e-07, 0.0, 1.0, 0.0, 0.0, 1.0, -3.959e-07, 0.0, 1.0, 0.0, 0.0, 1.0, 0.0, 0.0, 1.0, 0.0, 0.0, 1.0, 3.959e-07, 0.0, 1.0, 0.0, 0.0, 1.0, 3.959e-07, 0.0, 1.0, 3.958e-07, 0.0, 1.0, 0.0, 0.0, 1.0, 3.958e-07, 0.0, 1.0, 0.0, 0.0, 1.0, 0.0, 0.0, 1.0, 0.0, 0.0, 1.0, -3.958e-07, 0.0, 1.0, 0.0, 0.0, 0.0, 1.0, 0.0, 0.0, 1.0, 0.0, 0.0, 1.0, 0.0, 0.0, 1.0, 0.866, 0.0, 0.5, 0.866, 0.0, 0.5, 0.866, 0.0, 0.5, 0.866, 0.0, 0.5, 0.866, 0.0, -0.5, 0.866, 0.0, -0.5, 0.866, 0.0, -0.5, 0.866, 0.0, -0.5, 0.0, 0.0, -1.0, 0.0, 0.0, -1.0, 0.0, 0.0, -1.0, 0.0, 0.0, -1.0, -0.866, 0.0, -0.5, -0.866, 0.0, -0.5, -0.866, 0.0, -0.5, -0.866, 0.0, -0.5, -0.866, 0.0, 0.5, -0.866, 0.0, 0.5, -0.866, 0.0, 0.5, -0.866, 0.0, 0.5, 0.0, 1.0, -8.239e-08, 0.0, 1.0, 0.0, 0.0, 1.0, 2.746e-08, 0.0, 1.0, 0.0, 0.0, 1.0, 0.0, 0.0, 1.0, 2.746e-08, 0.0, 1.0, 0.0, 0.0, 1.0, 0.0, 0.0, 1.0, 2.746e-08, 0.0, 1.0, 0.0, 0.0, 1.0, 1.648e-07, 0.0, 1.0, 2.746e-08, 0.0, 1.0, 1.648e-07, 0.0, 1.0, 8.239e-08, 0.0, 1.0, 2.746e-08, 0.0, 1.0, 8.239e-08, 0.0, 1.0, -8.239e-08, 0.0, 1.0, 2.746e-08, -0.5783, -0.7444, -0.3339, -0.5783, -0.7444, -0.3339, -0.5783, -0.7444, -0.3339, -0.5783, -0.7444, -0.3339, 0.0, -0.7444, -0.6678, 0.0, -0.7444, -0.6678, 0.0, -0.7444, -0.6678, 0.0, -0.7444, -0.6678, 0.5783, -0.7443, -0.3339, 0.5783, -0.7443, -0.3339, 0.5783, -0.7443, -0.3339, 0.5783, -0.7443, -0.3339, 0.5783, -0.7443, 0.3339, 0.5783, -0.7443, 0.3339, 0.5783, -0.7443, 0.3339, 0.5783, -0.7443, 0.3339, 0.0, -0.7444, 0.6678, 0.0, -0.7444, 0.6678, 0.0, -0.7444, 0.6678, 0.0, -0.7444, 0.6678, -0.5783, -0.7444, 0.3339, -0.5783, -0.7444, 0.3339, -0.5783, -0.7444, 0.3339, -0.5783, -0.7444, 0.3339, 0.0, 1.0, 0.0, 0.0, 1.0, 4.847e-07, 0.0, 1.0, 4.847e-07, 0.0, 1.0, 0.0, 0.0, 1.0, 4.847e-07, 0.0, 1.0, -1.9e-12, 0.0, 1.0, -1.737e-12, 0.0, 1.0, 4.847e-07, 0.0, 1.0, -1.9e-12, 0.0, 1.0, -4.847e-07, 0.0, 1.0, -4.847e-07, 0.0, 1.0, -1.737e-12, 0.0, 1.0, -4.847e-07, 0.0, 1.0, 0.0, 0.0, 1.0, 0.0, 0.0, 1.0, -4.847e-07, 0.0, 1.0, 0.0, 0.0, 1.0, 0.0, 0.0, 1.0, 0.0, 0.0, 1.0, 0.0, 0.0, 1.0, 0.0, 0.0, 1.0, 0.0, 0.0, 1.0, 0.0, 0.0, 1.0, 0.0, 0.0, 0.521, -0.8535, 0.0, 0.521, -0.8535, 0.0, 0.521, -0.8535, 0.0, 0.521, -0.8535, -0.7392, 0.5211, -0.4268, -0.7392, 0.5211, -0.4268, -0.7392, 0.5211, -0.4268, -0.7392, 0.5211, -0.4268, -0.7392, 0.5211, 0.4268, -0.7392, 0.5211, 0.4268, -0.7392, 0.5211, 0.4268, -0.7392, 0.5211, 0.4268, 0.0, 0.521, 0.8535, 0.0, 0.521, 0.8535, 0.0, 0.521, 0.8535, 0.0, 0.521, 0.8535, 0.7392, 0.521, 0.4268, 0.7392, 0.521, 0.4268, 0.7392, 0.521, 0.4268, 0.7392, 0.521, 0.4268, 0.7392, 0.521, -0.4268, 0.7392, 0.521, -0.4268, 0.7392, 0.521, -0.4268, 0.7392, 0.521, -0.4268, -0.8211, 0.3262, -0.4684, -0.8211, 0.3262, -0.4684, -0.8211, 0.3262, -0.4684, -0.8211, 0.3262, -0.4684, 0.004876, 0.3262, -0.9453, 0.004876, 0.3262, -0.9453, 0.004876, 0.3262, -0.9453, 0.004876, 0.3262, -0.9453, 0.8162, 0.3262, -0.4769, 0.8162, 0.3262, -0.4769, 0.8162, 0.3262, -0.4769, 0.8162, 0.3262, -0.4769, 0.8162, 0.3262, 0.4769, 0.8162, 0.3262, 0.4769, 0.8162, 0.3262, 0.4769, 0.8162, 0.3262, 0.4769, 0.004876, 0.3262, 0.9453, 0.004876, 0.3262, 0.9453, 0.004876, 0.3262, 0.9453, 0.004876, 0.3262, 0.9453, -0.8211, 0.3262, 0.4684, -0.8211, 0.3262, 0.4684, -0.8211, 0.3262, 0.4684, -0.8211, 0.3262, 0.4684, -0.866, -1.268e-07, -0.5, -0.866, -2.083e-07, -0.5, -0.866, 0.0, -0.5, -8.829e-09, 0.0, -1.0, 2.119e-09, 0.0, -1.0, 0.0, 0.0, -1.0, 0.866, 0.0, -0.5, 0.866, 0.0, -0.5, 0.866, 0.0, -0.5, 0.866, 0.0, -0.5, 0.866, -4.927e-07, 0.5, 0.866, -8.199e-07, 0.5, 0.866, 0.0, 0.5, -2.656e-07, 0.0, 1.0, -5.411e-08, 0.0, 1.0, 0.0, 0.0, 1.0, -0.866, 1.894e-06, 0.5, -0.866, 1.822e-06, 0.5, -0.866, 1.812e-06, 0.5, -0.866, 1.97e-06, 0.5, 0.8013, -0.3792, 0.4627, 0.8013, -0.3792, 0.4627, 0.8013, -0.3792, 0.4627, 0.8013, -0.3792, 0.4627, 0.8013, -0.3792, -0.4627, 0.8013, -0.3792, -0.4627, 0.8013, -0.3792, -0.4627, 0.8013, -0.3792, -0.4627, 0.0, -0.3792, -0.9253, 0.0, -0.3792, -0.9253, 0.0, -0.3792, -0.9253, 0.0, -0.3792, -0.9253, -0.8013, -0.3792, -0.4627, -0.8013, -0.3792, -0.4627, -0.8013, -0.3792, -0.4627, -0.8013, -0.3792, -0.4627, -0.8013, -0.3792, 0.4627, -0.8013, -0.3792, 0.4627, -0.8013, -0.3792, 0.4627, -0.8013, -0.3792, 0.4627, 0.0, -0.3792, 0.9253, 0.0, -0.3792, 0.9253, 0.0, -0.3792, 0.9253, 0.0, -0.3792, 0.9253, -0.844, -0.1175, -0.5233, -0.844, -0.1175, -0.5233, -0.844, -0.1175, -0.5233, -0.01228, -0.1163, -0.9931, -0.01228, -0.1163, -0.9931, -0.01228, -0.1163, -0.9931, 0.867, -0.1164, -0.4845, 0.867, -0.1164, -0.4845, 0.867, -0.1164, -0.4845, 0.8428, -0.1253, 0.5235, 0.8428, -0.1253, 0.5235, 0.8428, -0.1253, 0.5235, 0.0002796, -0.1199, 0.9928, 0.0009702, -0.1222, 0.9925, 0.001305, -0.1232, 0.9924, -0.8641, -0.07651, 0.4974, -0.8658, -0.06857, 0.4957, -0.864, -0.07857, 0.4973, -0.8639, -0.07826, 0.4975, -0.00934, -0.05596, -0.9984, -0.01244, -0.05429, -0.9984, -0.01978, -0.05035, -0.9985, -8.829e-09, 0.0, -1.0, -6.931e-08, 0.0, -1.0, -3.064e-08, 0.0, -1.0, 2.317e-09, 0.0, -1.0, -0.866, -1.268e-07, -0.5, -0.866, -2.839e-07, -0.5, -0.866, -2.839e-07, -0.5, -0.866, -2.083e-07, -0.5, -0.869, -0.0862, -0.4873, -0.869, -0.0862, -0.4873, -0.869, -0.0862, -0.4873, 0.01856, -0.06355, 0.9978, 0.01856, -0.06355, 0.9978, 0.01856, -0.06355, 0.9978, -1.099e-07, 0.0, 1.0, -9.875e-08, 0.0, 1.0, -1.037e-07, 0.0, 1.0, -2.534e-07, 0.0, 1.0, 0.866, -4.927e-07, 0.5, 0.866, -1.114e-06, 0.5, 0.866, -1.114e-06, 0.5, 0.866, -8.199e-07, 0.5, 0.8745, -0.1174, 0.4706, 0.8745, -0.1174, 0.4706, 0.8745, -0.1174, 0.4706, -0.8642, -0.06492, -0.4989, -0.8642, -0.06492, -0.4989, -0.8642, -0.06492, -0.4989, 0.0, -0.08334, -0.9965, 0.0, -0.08334, -0.9965, 0.0, -0.08334, -0.9965, 0.864, -0.06769, -0.4989, 0.864, -0.06769, -0.4989, 0.864, -0.06769, -0.4989, 0.8641, -0.06722, 0.4989, 0.8641, -0.06722, 0.4989, 0.8641, -0.06722, 0.4989, 0.0, -0.119, 0.9929, 0.0009702, -0.1222, 0.9925, 0.0002796, -0.1199, 0.9928, 2.317e-09, 0.0, -1.0, 2.119e-09, 0.0, -1.0, -8.829e-09, 0.0, -1.0, 0.01351, -0.06821, -0.9976, -0.01244, -0.05429, -0.9984, -0.00934, -0.05596, -0.9984, -6.791e-08, 0.0, -1.0, -3.064e-08, 0.0, -1.0, -6.931e-08, 0.0, -1.0, -1.078e-07, 0.0, -1.0, -6.791e-08, 0.0, -1.0, 2.119e-09, 0.0, -1.0, 2.317e-09, 0.0, -1.0, -3.064e-08, 0.0, -1.0, -0.866, 1.812e-06, 0.5, -0.866, 1.822e-06, 0.5, -0.866, 9.181e-07, 0.5, -0.866, 1.052e-07, 0.5, -0.866, 9.181e-07, 0.5, -0.866, -5.418e-07, 0.5, -0.866, -1.201e-06, 0.5, -0.866, 1.052e-07, 0.5, -0.866, 1.894e-06, 0.5, -0.866, -5.418e-07, 0.5, -0.866, 9.181e-07, 0.5, -0.866, 1.822e-06, 0.5, -0.8661, -0.08591, 0.4925, -0.8639, -0.07826, 0.4975, -0.864, -0.07857, 0.4973, -0.8667, -0.06407, 0.4948, -0.8658, -0.06857, 0.4957, -0.8641, -0.07651, 0.4974, -1.037e-07, 0.0, 1.0, -9.875e-08, 0.0, 1.0, -5.761e-09, 0.0, 1.0, 2.597e-07, 0.0, 1.0, -2.769e-07, 0.0, 1.0, -5.245e-08, 0.0, 1.0, -4.11e-07, 0.0, 1.0, -2.656e-07, 0.0, 1.0, 0.01856, -0.06355, 0.9978, 0.01856, -0.06355, 0.9978, 0.01856, -0.06355, 0.9978, 0.01856, -0.06355, 0.9978, 0.01856, -0.06355, 0.9978, 0.01856, -0.06355, 0.9978, 0.01856, -0.06355, 0.9978, 0.01856, -0.06355, 0.9978, 0.01856, -0.06355, 0.9978, -5.761e-09, 0.0, 1.0, -5.245e-08, 0.0, 1.0, -2.769e-07, 0.0, 1.0, 2.597e-07, 0.0, 1.0, -1.099e-07, 0.0, 1.0, -5.761e-09, 0.0, 1.0, -9.875e-08, 0.0, 1.0, -5.761e-09, 0.0, 1.0, -5.411e-08, 0.0, 1.0, -4.11e-07, 0.0, 1.0, -5.245e-08, 0.0, 1.0, -1.099e-07, 0.0, 1.0, -5.411e-08, 0.0, 1.0, -5.761e-09, 0.0, 1.0, -4.11e-07, 0.0, 1.0, -5.411e-08, 0.0, 1.0, -2.656e-07, 0.0, 1.0, -1.193e-07, 0.0, 1.0, 2.869e-07, 0.0, 1.0, 6.503e-07, 0.0, 1.0, -5.939e-07, 0.0, 1.0, 8.155e-08, 0.0, 1.0, -8.581e-08, 0.0, 1.0, -8.384e-08, 0.0, 1.0, -8.384e-08, 0.0, 1.0, -6.403e-07, 0.0, 1.0, 1.442e-07, 0.0, 1.0, 1.442e-07, 0.0, 1.0, -1.328e-07, 0.0, 1.0, 8.384e-08, 0.0, 1.0, 8.384e-08, 0.0, 1.0, 2.491e-07, 0.0, 1.0, 8.155e-08, 0.0, 1.0, 8.384e-08, 0.0, 1.0, -1.328e-07, 0.0, 1.0, 2.491e-07, 0.0, 1.0, 1.442e-07, 0.0, 1.0, -6.403e-07, 0.0, 1.0, -2.217e-07, 0.0, 1.0, -8.384e-08, 0.0, 1.0, -8.581e-08, 0.0, 1.0, -6.403e-07, 0.0, 1.0, 8.155e-08, 0.0, 1.0, 2.491e-07, 0.0, 1.0, -8.581e-08, 0.0, 1.0, 2.491e-07, 0.0, 1.0, -3.481e-07, 0.0, 1.0, -3.477e-07, 0.0, 1.0, -8.581e-08, 0.0, 1.0, -8.581e-08, 0.0, 1.0, -3.477e-07, 0.0, 1.0, -7.209e-07, 0.0, 1.0, -6.403e-07, 0.0, 1.0, -6.403e-07, 0.0, 1.0, -7.209e-07, 0.0, 1.0, -5.603e-07, 0.0, 1.0, -2.217e-07, 0.0, 1.0, -1.328e-07, 0.0, 1.0, -4.058e-07, 0.0, 1.0, -3.481e-07, 0.0, 1.0, 2.491e-07, 0.0, 1.0, -3.481e-07, 0.0, 1.0, 3.8e-07, 0.0, 1.0, -2.7e-07, 0.0, 1.0, -3.477e-07, 0.0, 1.0, -3.477e-07, 0.0, 1.0, -2.7e-07, 0.0, 1.0, 5.183e-08, 0.0, 1.0, -7.209e-07, 0.0, 1.0, -7.209e-07, 0.0, 1.0, 5.183e-08, 0.0, 1.0, 1.893e-07, 0.0, 1.0, -5.603e-07, 0.0, 1.0, -4.058e-07, 0.0, 1.0, 4.633e-07, 0.0, 1.0, 3.8e-07, 0.0, 1.0, -3.481e-07, 0.0, 1.0, 3.8e-07, 0.0, 1.0, -1.193e-07, 0.0, 1.0, -5.939e-07, 0.0, 1.0, -2.7e-07, 0.0, 1.0, 6.503e-07, 0.0, 1.0, 5.183e-08, 0.0, 1.0, 5.183e-08, 0.0, 1.0, 2.869e-07, 0.0, 1.0, 1.893e-07, 0.0, 1.0, 4.633e-07, 0.0, 1.0, -1.193e-07, 0.0, 1.0, 3.8e-07, 0.0, 1.0, 3.8e-07, 0.0, 1.0, -5.939e-07, 0.0, 1.0, -2.7e-07, 0.0, 1.0, 4.633e-07, 0.0, 1.0, 2.869e-07, 0.0, 1.0, -1.193e-07, 0.0, 1.0, 5.183e-08, 0.0, 1.0, 6.503e-07, 0.0, 1.0, 2.869e-07, 0.0, 1.0, -2.7e-07, 0.0, 1.0, -5.939e-07, 0.0, 1.0, 6.503e-07, 0.0, 1.0, 4.941e-07, 0.0, -1.0, 4.822e-07, 0.0, -1.0, 3.522e-08, 0.0, -1.0, 0.0, 0.0, -1.0, -7.481e-07, -7.797e-08, -1.0, 9.237e-07, -9.089e-08, -1.0, -7.386e-08, 0.0, -1.0, 9.237e-07, -9.089e-08, -1.0, 2.113e-06, -2.749e-06, -1.0, 3.584e-06, -6.942e-07, -1.0, 2.113e-06, -2.749e-06, -1.0, -2.325e-06, -2.857e-06, -1.0, 1.529e-07, -9.032e-06, -1.0, -2.325e-06, -2.857e-06, -1.0, -7.481e-07, -7.797e-08, -1.0, -4.359e-06, -7.121e-07, -1.0, -2.325e-06, -2.857e-06, -1.0, -4.359e-06, -7.121e-07, -1.0, 1.529e-07, -9.032e-06, -1.0, 2.113e-06, -2.749e-06, -1.0, 1.529e-07, -9.032e-06, -1.0, 3.584e-06, -6.942e-07, -1.0, 9.237e-07, -9.089e-08, -1.0, 3.584e-06, -6.942e-07, -1.0, -7.386e-08, 0.0, -1.0, -7.481e-07, -7.797e-08, -1.0, 3.064e-07, 0.0, -1.0, -4.359e-06, -7.121e-07, -1.0, -4.359e-06, -7.121e-07, -1.0, 3.064e-07, 0.0, -1.0, -4.931e-08, 0.0, -1.0, 5.923e-07, 0.0, -1.0, -7.386e-08, 0.0, -1.0, 3.584e-06, -6.942e-07, -1.0, -4.134e-07, 0.0, -1.0, -3.385e-07, 0.0, -1.0, 3.584e-06, -6.942e-07, -1.0, 1.529e-07, -9.032e-06, -1.0, 4.964e-07, 0.0, -1.0, -4.134e-07, 0.0, -1.0, 1.529e-07, -9.032e-06, -1.0, -4.359e-06, -7.121e-07, -1.0, 5.923e-07, 0.0, -1.0, 4.964e-07, 0.0, -1.0, 5.923e-07, 0.0, -1.0, -4.931e-08, 0.0, -1.0, -6.686e-08, 0.0, -1.0, -6.405e-07, 0.0, -1.0, -3.385e-07, 0.0, -1.0, -4.134e-07, 0.0, -1.0, 1.22e-08, 0.0, -1.0, 1.579e-08, 0.0, -1.0, -4.134e-07, 0.0, -1.0, 4.964e-07, 0.0, -1.0, 2.854e-08, 0.0, -1.0, 1.22e-08, 0.0, -1.0, 4.964e-07, 0.0, -1.0, 5.923e-07, 0.0, -1.0, -6.405e-07, 0.0, -1.0, 2.854e-08, 0.0, -1.0, -6.405e-07, 0.0, -1.0, 4.822e-07, 0.0, -1.0, 4.941e-07, 0.0, -1.0, 1.579e-08, 0.0, -1.0, 1.22e-08, 0.0, -1.0, 3.522e-08, 0.0, -1.0, 1.22e-08, 0.0, -1.0, 2.854e-08, 0.0, -1.0, 0.0, 0.0, -1.0, 2.854e-08, 0.0, -1.0, -6.405e-07, 0.0, -1.0, 4.941e-07, 0.0, -1.0, -6.405e-07, 0.0, -1.0, -6.686e-08, 0.0, -1.0, 4.822e-07, 0.0, -1.0, 2.854e-08, 0.0, -1.0, 4.941e-07, 0.0, -1.0, 0.0, 0.0, -1.0, 1.22e-08, 0.0, -1.0, 0.0, 0.0, -1.0, 3.522e-08, 0.0, -1.0, 1.579e-08, 0.0, -1.0, 3.522e-08, 0.0, -1.0, 4.822e-07, 0.0, -1.0, 0.0, -1.0, 0.0, 0.0, -1.0, 0.0, 0.0, -1.0, 0.0, 0.0, -1.0, 0.0, 0.0, -1.0, 0.0, 0.0, -1.0, 0.0, 0.0, -1.0, 0.0, 0.0, -1.0, 0.0, 0.0, -1.0, 0.0, 0.0, -1.0, 0.0, 0.0, -1.0, 0.0, 0.0, -1.0, 0.0, 0.0, -1.0, 0.0, 0.0, -1.0, 0.0, 0.0, -1.0, 0.0, 0.0, -1.0, 0.0, 0.0, -1.0, 0.0, 0.0, -1.0, 0.0, 0.866, 0.0, 0.5, 0.866, 0.0, 0.5, 0.866, 0.0, 0.5, 0.866, 0.0, 0.5, 0.866, -2.59e-07, -0.5, 0.866, -2.59e-07, -0.5, 0.866, -2.59e-07, -0.5, 0.866, -2.59e-07, -0.5, -0.866, -2.59e-07, -0.5, -0.866, -2.59e-07, -0.5, -0.866, -2.59e-07, -0.5, -0.866, -2.59e-07, -0.5, -0.866, 0.0, 0.5, -0.866, 0.0, 0.5, -0.866, 0.0, 0.5, -0.866, 0.0, 0.5, 0.866, 0.0, 0.5, 0.866, 0.0, 0.5, 0.866, 0.0, 0.5, 0.866, 0.0, 0.5, 0.866, 0.0, -0.5, 0.866, 0.0, -0.5, 0.866, 0.0, -0.5, 0.866, 0.0, -0.5, 0.0, 0.0, -1.0, 0.0, 0.0, -1.0, 0.0, 0.0, -1.0, 0.0, 0.0, -1.0, -0.866, -2.888e-05, -0.5, -0.866, -2.888e-05, -0.5, -0.866, -2.888e-05, -0.5, -0.866, -2.888e-05, -0.5, -0.866, -2.888e-05, 0.5, -0.866, -2.888e-05, 0.5, -0.866, -2.888e-05, 0.5, -0.866, -2.888e-05, 0.5, 0.0, 0.0, 1.0, 0.0, 0.0, 1.0, 0.0, 0.0, 1.0, 0.0, 0.0, 1.0, 0.6335, 0.6819, 0.3657, 0.6335, 0.6819, 0.3657, 0.6335, 0.6819, 0.3657, 0.6335, 0.6819, 0.3657, 0.6335, 0.6819, -0.3657, 0.6335, 0.6819, -0.3657, 0.6335, 0.6819, -0.3657, 0.6335, 0.6819, -0.3657, 0.0, 0.6819, -0.7315, 0.0, 0.6819, -0.7315, 0.0, 0.6819, -0.7315, 0.0, 0.6819, -0.7315, -0.6335, 0.6819, -0.3657, -0.6335, 0.6819, -0.3657, -0.6335, 0.6819, -0.3657, -0.6335, 0.6819, -0.3657, -0.6335, 0.6819, 0.3657, -0.6335, 0.6819, 0.3657, -0.6335, 0.6819, 0.3657, -0.6335, 0.6819, 0.3657, 0.0, 0.6819, 0.7315, 0.0, 0.6819, 0.7315, 0.0, 0.6819, 0.7315, 0.0, 0.6819, 0.7315, 0.0, -1.0, 0.0, 0.0, -1.0, 0.0, 0.0, -1.0, 0.0, 0.0, -1.0, 0.0, 0.0, -1.0, 0.0, 0.0, -1.0, 0.0, 0.0, -1.0, 0.0, 0.0, -1.0, 0.0, 0.0, -1.0, 0.0, 0.0, -1.0, 0.0, 0.0, -1.0, 0.0, 0.0, -1.0, 0.0, 0.0, -1.0, 0.0, 0.0, -1.0, 0.0, 0.0, -1.0, 0.0, 0.0, -1.0, 0.0, 0.0, -1.0, 0.0, 0.0, -1.0, 0.0, 0.0, -1.0, 0.0, 0.0, -1.0, 0.0, 0.0, -1.0, 0.0, 0.0, -1.0, 0.0, 0.0, -1.0, 0.0, 0.0, -1.0, 0.0, 0.0, -0.5001, -0.866, 0.0, -0.5001, -0.866, 0.0, -0.5001, -0.866, 0.0, -0.5001, -0.866, -0.7499, -0.5001, -0.433, -0.7499, -0.5001, -0.433, -0.7499, -0.5001, -0.433, -0.7499, -0.5001, -0.433, -0.7499, -0.5001, 0.433, -0.7499, -0.5001, 0.433, -0.7499, -0.5001, 0.433, -0.7499, -0.5001, 0.433, 0.0, -0.5001, 0.866, 0.0, -0.5001, 0.866, 0.0, -0.5001, 0.866, 0.0, -0.5001, 0.866, 0.7499, -0.5001, 0.433, 0.7499, -0.5001, 0.433, 0.7499, -0.5001, 0.433, 0.7499, -0.5001, 0.433, 0.7499, -0.5001, -0.433, 0.7499, -0.5001, -0.433, 0.7499, -0.5001, -0.433, 0.7499, -0.5001, -0.433, 0.839, -0.263, 0.4764, 0.839, -0.263, 0.4764, 0.839, -0.263, 0.4764, 0.839, -0.263, 0.4764, 0.839, -0.263, -0.4764, 0.839, -0.263, -0.4764, 0.839, -0.263, -0.4764, 0.839, -0.263, -0.4764, -0.006937, -0.263, -0.9648, -0.006937, -0.263, -0.9648, -0.006937, -0.263, -0.9648, -0.006937, -0.263, -0.9648, -0.832, -0.263, -0.4884, -0.832, -0.263, -0.4884, -0.832, -0.263, -0.4884, -0.832, -0.263, -0.4884, -0.832, -0.263, 0.4884, -0.832, -0.263, 0.4884, -0.832, -0.263, 0.4884, -0.832, -0.263, 0.4884, -0.006937, -0.2631, 0.9648, -0.006937, -0.2631, 0.9648, -0.006937, -0.2631, 0.9648, -0.006937, -0.2631, 0.9648, 0.866, -3.204e-07, 0.5, 0.866, -6.706e-07, 0.5, 0.866, -8.745e-07, 0.5, 0.866, -8.745e-07, 0.5, 0.866, 0.0, -0.5, 0.866, 0.0, -0.5, 0.866, 0.0, -0.5, 0.866, 0.0, -0.5, 0.0, 0.0, -1.0, 0.0, 0.0, -1.0, 0.0, 0.0, -1.0, -0.866, -6.507e-07, -0.5, -0.866, -4.823e-07, -0.5, -0.866, -3.119e-07, -0.5, -0.866, -6.507e-07, -0.5, -0.866, 0.0, 0.5, -0.866, 0.0, 0.5, -0.866, 0.0, 0.5, -0.866, 0.0, 0.5, -3.118e-08, 0.0, 1.0, -4.84e-09, 0.0, 1.0, 2.326e-08, 0.0, 1.0, -3.118e-08, 0.0, 1.0, -0.7994, 0.3846, -0.4615, -0.7994, 0.3846, -0.4615, -0.7994, 0.3846, -0.4615, -0.7994, 0.3846, -0.4615, 0.0, 0.3846, -0.9231, 0.0, 0.3846, -0.9231, 0.0, 0.3846, -0.9231, 0.0, 0.3846, -0.9231, 0.7994, 0.3846, -0.4615, 0.7994, 0.3846, -0.4615, 0.7994, 0.3846, -0.4615, 0.7994, 0.3846, -0.4615, 0.7994, 0.3846, 0.4615, 0.7994, 0.3846, 0.4615, 0.7994, 0.3846, 0.4615, 0.7994, 0.3846, 0.4615, 0.0, 0.3846, 0.9231, 0.0, 0.3846, 0.9231, 0.0, 0.3846, 0.9231, 0.0, 0.3846, 0.9231, -0.7994, 0.3846, 0.4615, -0.7994, 0.3846, 0.4615, -0.7994, 0.3846, 0.4615, -0.7994, 0.3846, 0.4615, -7.481e-07, -7.797e-08, -1.0, -7.386e-08, 0.0, -1.0, 3.064e-07, 0.0, -1.0, -4.931e-08, 0.0, -1.0, 3.064e-07, 0.0, -1.0, -7.386e-08, 0.0, -1.0, -3.385e-07, 0.0, -1.0, -6.686e-08, 0.0, -1.0, -4.931e-08, 0.0, -1.0, -3.385e-07, 0.0, -1.0, 1.579e-08, 0.0, -1.0, 4.822e-07, 0.0, -1.0, -6.686e-08, 0.0, -1.0, 1.579e-08, 0.0, -1.0, 1.893e-07, 0.0, 1.0, 2.869e-07, 0.0, 1.0, 4.633e-07, 0.0, 1.0, -5.603e-07, 0.0, 1.0, 1.893e-07, 0.0, 1.0, 4.633e-07, 0.0, 1.0, -4.058e-07, 0.0, 1.0, -2.217e-07, 0.0, 1.0, -5.603e-07, 0.0, 1.0, -4.058e-07, 0.0, 1.0, -1.328e-07, 0.0, 1.0, 1.442e-07, 0.0, 1.0, -2.217e-07, 0.0, 1.0, -1.328e-07, 0.0, 1.0, 0.8644, 0.05586, 0.4997, 0.8644, 0.05586, 0.4997, 0.8644, 0.05586, 0.4997, 0.8593, 0.07877, -0.5053, 0.8593, 0.07877, -0.5053, 0.8593, 0.07877, -0.5053, 0.8593, 0.07877, -0.5053, 0.008352, 0.07587, -0.9971, 0.008352, 0.07587, -0.9971, 0.008352, 0.07587, -0.9971, 0.008352, 0.07587, -0.9971, -0.8783, 0.06147, -0.4741, -0.8783, 0.06147, -0.4741, -0.8783, 0.06147, -0.4741, -0.8659, 0.07939, 0.4939, -0.8659, 0.07939, 0.4939, -0.8659, 0.07939, 0.4939, -0.8659, 0.07939, 0.4939, 0.02546, 0.06159, 0.9978, 0.02546, 0.06159, 0.9978, 0.02546, 0.06159, 0.9978, 0.866, 0.0, 0.5, 0.866, -6.706e-07, 0.5, 0.866, -3.204e-07, 0.5, 0.8604, 0.06988, 0.5048, 0.8604, 0.06988, 0.5048, 0.8604, 0.06988, 0.5048, 0.8604, 0.06988, 0.5048, -0.8593, 0.1173, -0.4979, -0.8593, 0.1173, -0.4979, -0.8593, 0.1173, -0.4979, -0.8593, 0.1173, -0.4979, -0.866, -3.119e-07, -0.5, -0.866, -4.823e-07, -0.5, -0.866, 0.0, -0.5, -0.0003341, 0.1105, 0.9939, -0.0003341, 0.1105, 0.9939, -0.0003341, 0.1105, 0.9939, -0.0003341, 0.1105, 0.9939, 2.326e-08, 0.0, 1.0, -4.84e-09, 0.0, 1.0, 7.159e-08, 0.0, 1.0, -0.004032, 0.06267, -0.998, -0.004032, 0.06267, -0.998, -0.004032, 0.06267, -0.998, 0.0, 0.0, -1.0, 0.0, 0.0, -1.0, 0.0, 0.0, -1.0, 0.0, 0.0, -1.0])] * 3)])

# ---- objects
ob_sm_prop_barrel_02 = bpy.data.objects.new('SM_Prop_Barrel_02', me_mesh)

# ---- transforms, parenting, visibility, modifiers, constraints
ob_sm_prop_barrel_02.location = (-0.006844, -0.005371, -2.824)
ob_sm_prop_barrel_02.rotation_euler = (1.571, -0.0, 0.0)
ob_sm_prop_barrel_02.scale = (0.01, 0.01, 0.01)
ob_sm_prop_barrel_02.color = (0.8, 0.8, 0.8, 1.0)

# ---- collection membership
scene.collection.objects.link(ob_sm_prop_barrel_02)

# ---- scene / render settings (as saved in the file)
scene.frame_start = 1; scene.frame_end = 250; scene.frame_set(1)
scene.render.engine = 'BLENDER_EEVEE_NEXT'
scene.cycles.sampling_pattern = 'TABULATED_SOBOL'
scene.view_settings.view_transform = 'Filmic'
bpy.context.view_layer.update()

# ---- added for rendering (the .blend has no active camera and no usable light): camera, sun
cam_auto = bpy.data.cameras.new('AutoCamera')
cam_auto.lens = 50.0
cam_auto.sensor_width = 36.0
cam_auto.clip_end = 1000.0
ob_auto_camera = bpy.data.objects.new('AutoCamera', cam_auto)
scene.collection.objects.link(ob_auto_camera)
ob_auto_camera.location = (1.16561, -1.39874, -1.97419)
ob_auto_camera.rotation_euler = (1.09748, -7.21219e-08, 0.694738)
scene.camera = ob_auto_camera
light_auto_sun = bpy.data.lights.new('AutoSun', 'SUN')
light_auto_sun.energy = 3.0
light_auto_sun.angle = 0.0523599
ob_auto_sun = bpy.data.objects.new('AutoSun', light_auto_sun)
scene.collection.objects.link(ob_auto_sun)
ob_auto_sun.rotation_euler = (0.872665, 0.174533, 0.523599)
bpy.context.view_layer.update()
